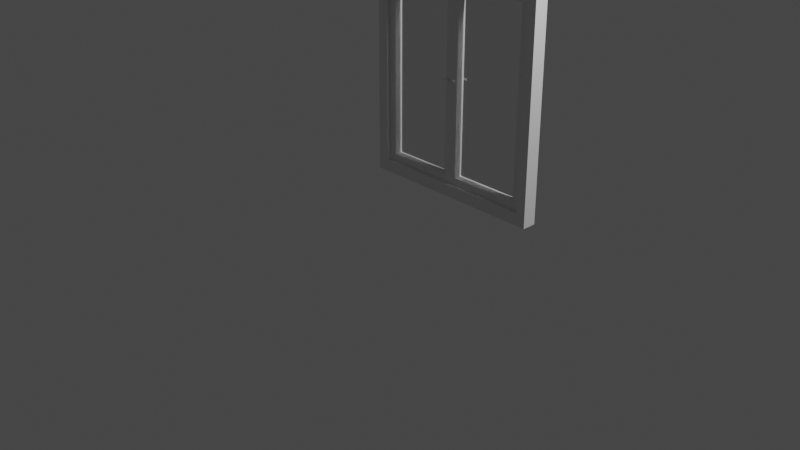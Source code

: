 # Source: Puerta_cristal_espejo.blend  (saved by Blender 2.90.8; exported with 4.5.12 LTS)
import bpy
from mathutils import Matrix  # noqa: F401  (used for matrix-valued properties, if any)

bpy.ops.wm.read_factory_settings(use_empty=True)
scene = bpy.context.scene
scene.name = 'Scene'

# ---- collections
col_collection = bpy.data.collections.new('Collection'); scene.collection.children.link(col_collection)

# ---- materials (node trees are filled in below, after node groups)
mat_material = bpy.data.materials.new('Material')
mat_material.alpha_threshold = 0.0
mat_material.use_transparent_shadow = False
mat_material.line_color = (0.0, 0.0, 0.0, 1.0)
mat_glass = bpy.data.materials.new('glass')
mat_glass.use_raytrace_refraction = True
mat_glass.use_screen_refraction = True
mat_glass.refraction_depth = 7.1
mat_glass.thickness_mode = 'SLAB'

# ---- material node trees
mat_material.use_nodes = True; mat_material.node_tree.nodes.clear()
_N = mat_material.node_tree.nodes; _L = mat_material.node_tree.links
n0 = _N.new('ShaderNodeOutputMaterial'); n0.name = 'Material Output'; n0.location = (300, 300)
n1 = _N.new('ShaderNodeBsdfPrincipled'); n1.name = 'Principled BSDF'; n1.location = (10, 300)
n1.distribution = 'GGX'
n1.subsurface_method = 'BURLEY'
n1.inputs[2].default_value = 0.4
n1.inputs[3].default_value = 1.45
n1.inputs[27].default_value = (0.0, 0.0, 0.0, 1.0)
n1.inputs[28].default_value = 1.0
_L.new(n1.outputs[0], n0.inputs[0])
n0.is_active_output = True
mat_glass.use_nodes = True; mat_glass.node_tree.nodes.clear()
_N = mat_glass.node_tree.nodes; _L = mat_glass.node_tree.links
n0 = _N.new('ShaderNodeBsdfPrincipled'); n0.name = 'Principled BSDF'; n0.location = (10, 300)
n0.distribution = 'GGX'
n0.subsurface_method = 'BURLEY'
n0.inputs[2].default_value = 0.0
n0.inputs[3].default_value = 1.45
n0.inputs[18].default_value = 1.0
n0.inputs[20].default_value = 0.07054
n0.inputs[27].default_value = (0.0, 0.0, 0.0, 1.0)
n0.inputs[28].default_value = 1.0
n1 = _N.new('ShaderNodeOutputMaterial'); n1.name = 'Material Output'; n1.location = (300, 300)
n1.target = 'CYCLES'
n2 = _N.new('ShaderNodeOutputMaterial'); n2.name = 'Material Output.001'; n2.location = (0, 0)
n2.target = 'EEVEE'
n3 = _N.new('ShaderNodeMixShader'); n3.name = 'Mix Shader'; n3.location = (0, 0)
n3.label = 'Disable Shadow'
n3.hide = True
n4 = _N.new('ShaderNodeLightPath'); n4.name = 'Light Path'; n4.location = (0, 0)
n4.hide = True
n5 = _N.new('ShaderNodeBsdfTransparent'); n5.name = 'Transparent BSDF'; n5.location = (0, 0)
n5.hide = True
_L.new(n0.outputs[0], n1.inputs[0])
_L.new(n0.outputs[0], n3.inputs[1])
_L.new(n3.outputs[0], n2.inputs[0])
_L.new(n4.outputs[1], n3.inputs[0])
_L.new(n5.outputs[0], n3.inputs[2])
n1.is_active_output = True

# ---- world
world_world = bpy.data.worlds.new('World'); scene.world = world_world
world_world.use_nodes = True; world_world.node_tree.nodes.clear()
_N = world_world.node_tree.nodes; _L = world_world.node_tree.links
n0 = _N.new('ShaderNodeOutputWorld'); n0.name = 'World Output'; n0.location = (300, 300)
n1 = _N.new('ShaderNodeBackground'); n1.name = 'Background'; n1.location = (10, 300)
n1.inputs[0].default_value = (0.05088, 0.05088, 0.05088, 1.0)
_L.new(n1.outputs[0], n0.inputs[0])
n0.is_active_output = True
world_world.color = (0.05088, 0.05088, 0.05088)
world_world.use_sun_shadow = False
world_world.sun_shadow_jitter_overblur = 0.0

# ---- cameras
cam_camera = bpy.data.cameras.new('Camera')
cam_camera.clip_end = 100.0
cam_camera.ortho_scale = 7.314

# ---- lights
light_light = bpy.data.lights.new('Light', 'POINT')
light_light.transmission_factor = 0.0
light_light.energy = 1000.0
light_light.shadow_soft_size = 0.1
light_light.shadow_maximum_resolution = 0.006
light_light.use_absolute_resolution = True

# ---- meshes
me_cube = bpy.data.meshes.new('Cube')
me_cube.from_pydata([(1.029, 0.4518, 1.09), (1.029, 0.4518, -1.215), (1.029, -0.4315, 1.09), (1.029, -0.4315, -1.215), (-0.9715, 0.4518, 1.09), (-0.9715, 0.4518, -1.215), (-0.9715, -0.4315, 1.09), (-0.9715, -0.4315, -1.215), (-0.8572, 0.4518, -1.215), (-0.8572, -0.4315, 1.09), (-0.8572, -0.4315, -1.215), (-0.8572, 0.4518, 1.09), (0.9238, -0.4315, -1.215), (0.9238, 0.4518, 1.09), (0.9238, 0.4518, -1.215), (0.9238, -0.4315, 1.09), (1.029, 0.4518, 0.9799), (-0.9715, -0.4315, 0.9799), (1.029, -0.4315, 0.9799), (-0.9715, 0.4518, 0.9799), (-0.8572, 0.4518, 0.9799), (-0.8572, -0.4315, 0.9799), (0.9238, -0.4315, 0.9799), (0.9238, 0.4518, 0.9799), (1.029, 0.4518, -1.089), (1.029, -0.4315, -1.089), (-0.9715, 0.4518, -1.089), (-0.8572, 0.4518, -1.089), (-0.8572, -0.4315, -1.089), (0.9238, -0.4315, -1.089), (0.9238, 0.4518, -1.089), (-0.9715, -0.4315, -1.089), (-0.7762, 0.4518, -1.215), (-0.7762, -0.4315, 1.09), (-0.7762, -0.4315, -1.215), (-0.7762, 0.4518, 1.09), (-0.7762, 0.4518, 0.9799), (-0.7762, -0.4315, 0.9799), (-0.7762, -0.4315, -1.089), (-0.7762, 0.4518, -1.089), (0.8378, -0.4315, -1.215), (0.8378, 0.4518, 1.09), (0.8378, 0.4518, 0.9799), (0.8378, 0.4518, -1.089), (0.8378, 0.4518, -1.215), (0.8378, -0.4315, 1.09), (0.8378, -0.4315, 0.9799), (0.8378, -0.4315, -1.089), (-0.9715, -0.4315, 0.9084), (1.029, 0.4518, 0.9084), (1.029, -0.4315, 0.9084), (-0.9715, 0.4518, 0.9084), (-0.8572, 0.4518, 0.9084), (-0.8572, -0.4315, 0.9084), (0.9238, -0.4315, 0.9084), (0.9238, 0.4518, 0.9084), (-0.7762, -0.4315, 0.9084), (-0.7762, 0.4518, 0.9084), (0.8378, -0.4315, 0.9084), (0.8378, 0.4518, 0.9084), (1.029, 0.4518, -1.012), (1.029, -0.4315, -1.012), (-0.9715, 0.4518, -1.012), (-0.8572, 0.4518, -1.012), (-0.8572, -0.4315, -1.012), (0.9238, -0.4315, -1.012), (0.9238, 0.4518, -1.012), (-0.7762, -0.4315, -1.012), (-0.7762, 0.4518, -1.012), (0.8378, -0.4315, -1.012), (0.8378, 0.4518, -1.012), (-0.9715, -0.4315, -1.012), (-0.06579, 0.4518, -1.215), (-0.06579, -0.4315, 1.09), (-0.06579, -0.4315, 0.9799), (-0.06579, -0.4315, -1.089), (-0.06579, -0.4315, -1.215), (-0.06579, 0.4518, 1.09), (-0.06579, 0.4518, 0.9799), (-0.06579, 0.4518, -1.089), (-0.06579, 0.4518, 0.9084), (-0.06579, -0.4315, 0.9084), (-0.06579, -0.4315, -1.012), (-0.06579, 0.4518, -1.012), (0.07797, -0.4315, -1.215), (0.07797, 0.4518, 1.09), (0.07797, 0.4518, 0.9799), (0.07797, 0.4518, -1.089), (0.07797, 0.4518, 0.9084), (0.07797, 0.4518, -1.012), (0.07797, 0.4518, -1.215), (0.07797, -0.4315, 1.09), (0.07797, -0.4315, 0.9799), (0.07797, -0.4315, -1.089), (0.07797, -0.4315, 0.9084), (0.07797, -0.4315, -1.012), (0.006091, 0.4518, -1.215), (0.006091, -0.4315, 1.09), (0.006091, -0.4315, 0.9799), (0.006091, -0.4315, -1.089), (0.006091, -0.4315, 0.9084), (0.006091, -0.4315, -1.012), (0.006091, -0.4315, -1.215), (0.006091, 0.4518, 1.09), (0.006091, 0.4518, 0.9799), (0.006091, 0.4518, -1.089), (0.006091, 0.4518, 0.9084), (0.006091, 0.4518, -1.012), (0.07797, 0.1267, -1.012), (0.8378, 0.1267, -1.012), (0.07797, 0.1267, 0.9084), (0.8378, 0.1267, 0.9084), (-0.06579, 0.1256, -1.012), (-0.7762, 0.1256, -1.012), (-0.06579, 0.1256, 0.9084), (-0.7762, 0.1256, 0.9084), (-0.06579, 0.4518, -0.0518), (0.07797, 0.4518, -0.0518), (0.006091, 0.4518, -0.0518), (0.06231, -0.6768, -0.01485), (0.06396, -0.3858, -0.01501), (0.06196, -0.6767, -0.01836), (0.06361, -0.3858, -0.01851), (0.06094, -0.6765, -0.02173), (0.06259, -0.3856, -0.02188), (0.05928, -0.676, -0.02484), (0.06093, -0.385, -0.02499), (0.05705, -0.6752, -0.02756), (0.0587, -0.3843, -0.02771), (0.05433, -0.6743, -0.0298), (0.05598, -0.3834, -0.02995), (0.05122, -0.6732, -0.03146), (0.05287, -0.3823, -0.03161), (0.04786, -0.672, -0.03248), (0.04951, -0.381, -0.03263), (0.04435, -0.6707, -0.03283), (0.046, -0.3798, -0.03298), (0.04085, -0.6694, -0.03248), (0.0425, -0.3784, -0.03263), (0.03748, -0.6681, -0.03146), (0.03913, -0.3772, -0.03161), (0.03438, -0.6669, -0.0298), (0.03603, -0.3759, -0.02995), (0.03166, -0.6658, -0.02756), (0.03331, -0.3749, -0.02771), (0.02943, -0.6649, -0.02484), (0.03108, -0.3739, -0.02499), (0.02777, -0.6641, -0.02173), (0.02942, -0.3732, -0.02188), (0.02675, -0.6636, -0.01836), (0.0284, -0.3727, -0.01851), (0.02641, -0.6634, -0.01485), (0.02805, -0.3725, -0.01501), (0.02675, -0.6634, -0.01135), (0.0284, -0.3725, -0.0115), (0.02777, -0.6637, -0.007977), (0.02942, -0.3727, -0.008128), (0.02943, -0.6642, -0.00487), (0.03108, -0.3733, -0.005021), (0.03167, -0.6649, -0.002147), (0.03331, -0.374, -0.002298), (0.03439, -0.6659, 8.795e-05), (0.03604, -0.3749, -6.327e-05), (0.03749, -0.667, 0.001749), (0.03914, -0.376, 0.001597), (0.04086, -0.6682, 0.002771), (0.04251, -0.3772, 0.00262), (0.04436, -0.6695, 0.003117), (0.04601, -0.3785, 0.002965), (0.04786, -0.6708, 0.002771), (0.04951, -0.3798, 0.00262), (0.05123, -0.6721, 0.001749), (0.05288, -0.3811, 0.001597), (0.05433, -0.6733, 8.789e-05), (0.05598, -0.3823, -6.327e-05), (0.05705, -0.6744, -0.002147), (0.0587, -0.3834, -0.002298), (0.05929, -0.6753, -0.00487), (0.06094, -0.3844, -0.005021), (0.06095, -0.676, -0.007977), (0.06259, -0.3851, -0.008128), (0.06197, -0.6765, -0.01135), (0.06361, -0.3856, -0.0115), (-0.02186, -0.6373, -0.01566), (-0.02052, -0.3492, -0.01646), (-0.02217, -0.6379, -0.01913), (-0.02084, -0.3498, -0.01993), (-0.02316, -0.6382, -0.02248), (-0.02183, -0.3501, -0.02327), (-0.02479, -0.6382, -0.02557), (-0.02345, -0.3501, -0.02636), (-0.02698, -0.6381, -0.02828), (-0.02565, -0.35, -0.02908), (-0.02966, -0.6377, -0.03051), (-0.02833, -0.3495, -0.03131), (-0.03272, -0.637, -0.03218), (-0.03139, -0.3489, -0.03298), (-0.03605, -0.6362, -0.03322), (-0.03472, -0.3481, -0.03401), (-0.03952, -0.6352, -0.03359), (-0.03818, -0.3471, -0.03438), (-0.04299, -0.6341, -0.03327), (-0.04166, -0.346, -0.03407), (-0.04633, -0.6329, -0.03229), (-0.045, -0.3448, -0.03308), (-0.04942, -0.6317, -0.03067), (-0.04808, -0.3436, -0.03146), (-0.05213, -0.6305, -0.02847), (-0.05079, -0.3424, -0.02927), (-0.05436, -0.6293, -0.0258), (-0.05302, -0.3412, -0.02659), (-0.05602, -0.6282, -0.02273), (-0.05469, -0.3401, -0.02353), (-0.05706, -0.6273, -0.0194), (-0.05572, -0.3392, -0.0202), (-0.05742, -0.6266, -0.01594), (-0.05609, -0.3385, -0.01673), (-0.0571, -0.626, -0.01246), (-0.05577, -0.3379, -0.01326), (-0.05611, -0.6257, -0.009117), (-0.05478, -0.3376, -0.009912), (-0.05449, -0.6257, -0.006028), (-0.05316, -0.3376, -0.006824), (-0.0523, -0.6258, -0.003316), (-0.05097, -0.3377, -0.004111), (-0.04962, -0.6263, -0.001082), (-0.04829, -0.3381, -0.001877), (-0.04656, -0.6269, 0.0005855), (-0.04522, -0.3388, -0.0002098), (-0.04323, -0.6277, 0.001624), (-0.0419, -0.3396, 0.0008284), (-0.03976, -0.6287, 0.001992), (-0.03843, -0.3406, 0.001197), (-0.03629, -0.6298, 0.001677), (-0.03496, -0.3417, 0.0008819), (-0.03295, -0.631, 0.0006905), (-0.03161, -0.3429, -0.0001047), (-0.02986, -0.6322, -0.0009297), (-0.02853, -0.3441, -0.001725), (-0.02715, -0.6334, -0.003121), (-0.02582, -0.3453, -0.003917), (-0.02492, -0.6346, -0.0058), (-0.02359, -0.3465, -0.006595), (-0.02326, -0.6357, -0.008863), (-0.02193, -0.3476, -0.009658), (-0.02222, -0.6366, -0.01219), (-0.02089, -0.3485, -0.01299), (0.04453, 0.3618, -0.02845), (0.04453, 0.6528, -0.02775), (0.04804, 0.3618, -0.0281), (0.04804, 0.6528, -0.02741), (0.05141, 0.3616, -0.02708), (0.05141, 0.6526, -0.02638), (0.05451, 0.3614, -0.02542), (0.05451, 0.6524, -0.02472), (0.05723, 0.361, -0.02319), (0.05723, 0.652, -0.02249), (0.05947, 0.3606, -0.02047), (0.05947, 0.6516, -0.01977), (0.06113, 0.3601, -0.01736), (0.06113, 0.6511, -0.01667), (0.06215, 0.3596, -0.01399), (0.06215, 0.6506, -0.0133), (0.06249, 0.359, -0.01049), (0.06249, 0.65, -0.009794), (0.06215, 0.3585, -0.006988), (0.06215, 0.6495, -0.00629), (0.06113, 0.3579, -0.003619), (0.06113, 0.6489, -0.002922), (0.05947, 0.3574, -0.0005146), (0.05947, 0.6485, 0.0001829), (0.05723, 0.357, 0.002207), (0.05723, 0.648, 0.002904), (0.05451, 0.3567, 0.00444), (0.05451, 0.6477, 0.005137), (0.05141, 0.3564, 0.006099), (0.05141, 0.6474, 0.006797), (0.04804, 0.3562, 0.007121), (0.04804, 0.6473, 0.007818), (0.04453, 0.3562, 0.007466), (0.04453, 0.6472, 0.008163), (0.04103, 0.3562, 0.007121), (0.04103, 0.6473, 0.007818), (0.03766, 0.3564, 0.006099), (0.03766, 0.6474, 0.006797), (0.03456, 0.3567, 0.00444), (0.03456, 0.6477, 0.005137), (0.03183, 0.357, 0.002207), (0.03183, 0.648, 0.002904), (0.0296, 0.3574, -0.0005146), (0.0296, 0.6485, 0.0001829), (0.02794, 0.3579, -0.003619), (0.02794, 0.6489, -0.002922), (0.02692, 0.3585, -0.006988), (0.02692, 0.6495, -0.00629), (0.02657, 0.359, -0.01049), (0.02657, 0.65, -0.009794), (0.02692, 0.3596, -0.01399), (0.02692, 0.6506, -0.0133), (0.02794, 0.3601, -0.01736), (0.02794, 0.6511, -0.01667), (0.0296, 0.3606, -0.02047), (0.0296, 0.6516, -0.01977), (0.03183, 0.361, -0.02319), (0.03183, 0.652, -0.02249), (0.03456, 0.3614, -0.02542), (0.03456, 0.6524, -0.02472), (0.03766, 0.3616, -0.02708), (0.03766, 0.6526, -0.02638), (0.04103, 0.3618, -0.0281), (0.04103, 0.6528, -0.02741), (-0.03126, 0.6557, 0.0111), (-0.03126, 0.3223, 0.009999), (-0.02724, 0.6558, 0.0107), (-0.02724, 0.3224, 0.009604), (-0.02338, 0.656, 0.00953), (-0.02338, 0.3226, 0.008433), (-0.01982, 0.6564, 0.007629), (-0.01982, 0.323, 0.006532), (-0.0167, 0.657, 0.00507), (-0.0167, 0.3236, 0.003973), (-0.01415, 0.6577, 0.001953), (-0.01415, 0.3243, 0.0008559), (-0.01224, 0.6584, -0.001604), (-0.01224, 0.325, -0.002701), (-0.01107, 0.6593, -0.005464), (-0.01107, 0.3259, -0.00656), (-0.01068, 0.6601, -0.009477), (-0.01068, 0.3267, -0.01057), (-0.01107, 0.661, -0.01349), (-0.01107, 0.3276, -0.01459), (-0.01224, 0.6618, -0.01735), (-0.01224, 0.3284, -0.01845), (-0.01415, 0.6626, -0.02091), (-0.01415, 0.3292, -0.022), (-0.0167, 0.6633, -0.02402), (-0.0167, 0.3299, -0.02512), (-0.01982, 0.6638, -0.02658), (-0.01982, 0.3304, -0.02768), (-0.02338, 0.6642, -0.02848), (-0.02338, 0.3308, -0.02958), (-0.02724, 0.6645, -0.02965), (-0.02724, 0.3311, -0.03075), (-0.03126, 0.6646, -0.03005), (-0.03126, 0.3312, -0.03115), (-0.03527, 0.6645, -0.02965), (-0.03527, 0.3311, -0.03075), (-0.03913, 0.6642, -0.02848), (-0.03913, 0.3308, -0.02958), (-0.04269, 0.6638, -0.02658), (-0.04269, 0.3304, -0.02768), (-0.04581, 0.6633, -0.02402), (-0.04581, 0.3299, -0.02512), (-0.04837, 0.6626, -0.02091), (-0.04837, 0.3292, -0.022), (-0.05027, 0.6618, -0.01735), (-0.05027, 0.3284, -0.01845), (-0.05144, 0.661, -0.01349), (-0.05144, 0.3276, -0.01459), (-0.05184, 0.6601, -0.009477), (-0.05184, 0.3267, -0.01057), (-0.05144, 0.6593, -0.005464), (-0.05144, 0.3259, -0.00656), (-0.05027, 0.6584, -0.001604), (-0.05027, 0.325, -0.002701), (-0.04837, 0.6577, 0.001953), (-0.04837, 0.3243, 0.0008559), (-0.04581, 0.657, 0.00507), (-0.04581, 0.3236, 0.003973), (-0.04269, 0.6564, 0.007629), (-0.04269, 0.323, 0.006532), (-0.03913, 0.656, 0.00953), (-0.03913, 0.3226, 0.008433), (-0.03527, 0.6558, 0.0107), (-0.03527, 0.3224, 0.009604), (0.1122, -0.6721, -0.003239), (0.1122, -0.6721, -0.01974), (0.1122, -0.7029, -0.003239), (0.1122, -0.7029, -0.01974), (0.0286, -0.6721, -0.003239), (0.0286, -0.6721, -0.01974), (0.0286, -0.7029, -0.003239), (0.0286, -0.7029, -0.01974), (-0.0235, -0.6634, -0.007867), (-0.0235, -0.6634, -0.02369), (-0.0235, -0.6289, -0.007867), (-0.0235, -0.6289, -0.02369), (-0.1037, -0.6634, -0.007867), (-0.1037, -0.6634, -0.02369), (-0.1037, -0.6289, -0.007867), (-0.1037, -0.6289, -0.02369), (-0.09228, 0.6689, -0.01835), (-0.09228, 0.6689, 0.00109), (-0.09228, 0.708, -0.01835), (-0.09228, 0.708, 0.00109), (-0.01568, 0.6689, -0.01835), (-0.01568, 0.6689, 0.00109), (-0.01568, 0.708, -0.01835), (-0.01568, 0.708, 0.00109), (0.03028, 0.6578, 0.0009395), (0.03028, 0.6578, -0.01784), (0.03028, 0.6931, 0.0009395), (0.03028, 0.6931, -0.01784), (0.1045, 0.6578, 0.0009395), (0.1045, 0.6578, -0.01784), (0.1045, 0.6931, 0.0009395), (0.1045, 0.6931, -0.01784), (-0.9715, -0.7712, 0.9799), (-0.9715, -0.7712, 1.09), (1.029, -0.7712, -1.089), (1.029, -0.7712, -1.215), (-0.8572, -0.7712, 1.09), (0.9238, -0.7712, -1.215), (-0.7762, -0.7712, 1.09), (-0.9715, -0.7712, -1.215), (-0.8572, -0.7712, -1.215), (-0.8572, -0.7712, -1.089), (0.8378, -0.7712, -1.215), (1.029, -0.7712, 1.09), (0.9238, -0.7712, 1.09), (0.9238, -0.7712, -1.089), (-0.9715, -0.7712, 0.9084), (1.029, -0.7712, 0.9799), (-0.8572, -0.7712, 0.9799), (0.9238, -0.7712, 0.9799), (-0.7762, -0.7712, 0.9799), (1.029, -0.7712, -1.012), (-0.8572, -0.7712, -1.012), (0.9238, -0.7712, -1.012), (-0.9715, -0.7712, -1.089), (-0.7762, -0.7712, -1.089), (-0.06579, -0.7712, 1.09), (-0.7762, -0.7712, -1.215), (-0.06579, -0.7712, 0.9799), (-0.06579, -0.7712, -1.089), (0.07797, -0.7712, -1.215), (0.8378, -0.7712, 1.09), (0.8378, -0.7712, 0.9799), (0.8378, -0.7712, -1.089), (-0.9715, -0.7712, -1.012), (1.029, -0.7712, 0.9084), (-0.8572, -0.7712, 0.9084), (0.9238, -0.7712, 0.9084), (0.006091, -0.7712, 1.09), (0.006091, -0.7712, 0.9799), (0.006091, -0.7712, -1.089), (-0.06579, -0.7712, -1.215), (0.006091, -0.7712, -1.215), (0.07797, -0.7712, 1.09), (0.07797, -0.7712, 0.9799), (0.07797, -0.7712, -1.089)], [], [(11, 4, 6, 9), (33, 9, 411, 413), (17, 6, 4, 19), (14, 1, 3, 12), (16, 0, 2, 18), (23, 13, 0, 16), (19, 4, 11, 20), (5, 8, 10, 7), (64, 53, 441, 427), (35, 11, 9, 33), (0, 13, 15, 2), (75, 38, 430, 434), (42, 41, 13, 23), (44, 14, 12, 40), (59, 42, 23, 55), (47, 93, 450, 438), (56, 37, 21, 53), (51, 19, 20, 52), (55, 23, 16, 49), (49, 16, 18, 50), (48, 17, 19, 51), (48, 71, 439, 421), (37, 74, 433, 425), (7, 31, 26, 5), (1, 24, 25, 3), (14, 30, 24, 1), (5, 26, 27, 8), (21, 37, 425, 423), (92, 46, 437, 449), (44, 43, 30, 14), (8, 27, 39, 32), (31, 7, 414, 429), (81, 74, 37, 56), (52, 20, 36, 57), (8, 32, 34, 10), (20, 11, 35, 36), (77, 35, 33, 73), (45, 91, 448, 436), (34, 76, 446, 432), (13, 41, 45, 15), (54, 22, 46, 58), (61, 50, 440, 426), (90, 87, 43, 44), (88, 86, 42, 59), (90, 44, 40, 84), (86, 85, 41, 42), (112, 83, 68, 113), (65, 54, 58, 69), (63, 52, 57, 68), (108, 89, 117, 88, 110), (2, 15, 419, 418), (71, 48, 51, 62), (60, 49, 50, 61), (66, 55, 49, 60), (62, 51, 52, 63), (67, 56, 53, 64), (84, 40, 417, 435), (70, 59, 55, 66), (43, 70, 66, 30), (99, 75, 434, 445), (38, 67, 64, 28), (26, 62, 63, 27), (30, 66, 60, 24), (24, 60, 61, 25), (31, 71, 62, 26), (65, 29, 420, 428), (75, 82, 67, 38), (27, 63, 68, 39), (29, 65, 69, 47), (87, 89, 70, 43), (39, 68, 83, 79), (99, 101, 82, 75), (101, 100, 81, 82), (108, 95, 69, 109), (36, 35, 77, 78), (32, 72, 76, 34), (57, 36, 78, 80), (32, 39, 79, 72), (10, 34, 432, 415), (103, 77, 73, 97), (100, 98, 74, 81), (12, 3, 410, 412), (74, 98, 444, 433), (58, 46, 92, 94), (41, 85, 91, 45), (28, 64, 427, 416), (112, 114, 80, 116, 83), (47, 69, 95, 93), (105, 107, 89, 87), (118, 106, 88, 117), (104, 103, 85, 86), (96, 90, 84, 102), (106, 104, 86, 88), (96, 105, 87, 90), (72, 79, 105, 96), (80, 78, 104, 106), (72, 96, 102, 76), (78, 77, 103, 104), (116, 80, 106, 118), (79, 83, 107, 105), (73, 33, 413, 431), (94, 92, 98, 100), (85, 103, 97, 91), (97, 73, 431, 443), (95, 94, 100, 101), (93, 95, 101, 99), (109, 111, 59, 70), (33, 35, 36, 57, 68, 113, 67, 56, 37), (86, 104, 106, 88, 59, 42), (110, 88, 59, 111), (114, 115, 57, 80), (94, 110, 111, 58), (69, 58, 111, 109), (89, 108, 109, 70), (95, 108, 110, 94), (111, 110, 108, 109), (81, 56, 115, 114), (82, 81, 114, 112), (82, 112, 113, 67), (115, 113, 112, 114), (83, 116, 118, 107), (107, 118, 117, 89), (119, 120, 122, 121), (121, 122, 124, 123), (123, 124, 126, 125), (125, 126, 128, 127), (127, 128, 130, 129), (129, 130, 132, 131), (131, 132, 134, 133), (133, 134, 136, 135), (135, 136, 138, 137), (137, 138, 140, 139), (139, 140, 142, 141), (141, 142, 144, 143), (143, 144, 146, 145), (145, 146, 148, 147), (147, 148, 150, 149), (149, 150, 152, 151), (151, 152, 154, 153), (153, 154, 156, 155), (155, 156, 158, 157), (157, 158, 160, 159), (159, 160, 162, 161), (161, 162, 164, 163), (163, 164, 166, 165), (165, 166, 168, 167), (167, 168, 170, 169), (169, 170, 172, 171), (171, 172, 174, 173), (173, 174, 176, 175), (175, 176, 178, 177), (177, 178, 180, 179), (122, 120, 182, 180, 178, 176, 174, 172, 170, 168, 166, 164, 162, 160, 158, 156, 154, 152, 150, 148, 146, 144, 142, 140, 138, 136, 134, 132, 130, 128, 126, 124), (179, 180, 182, 181), (181, 182, 120, 119), (119, 121, 123, 125, 127, 129, 131, 133, 135, 137, 139, 141, 143, 145, 147, 149, 151, 153, 155, 157, 159, 161, 163, 165, 167, 169, 171, 173, 175, 177, 179, 181), (183, 184, 186, 185), (185, 186, 188, 187), (187, 188, 190, 189), (189, 190, 192, 191), (191, 192, 194, 193), (193, 194, 196, 195), (195, 196, 198, 197), (197, 198, 200, 199), (199, 200, 202, 201), (201, 202, 204, 203), (203, 204, 206, 205), (205, 206, 208, 207), (207, 208, 210, 209), (209, 210, 212, 211), (211, 212, 214, 213), (213, 214, 216, 215), (215, 216, 218, 217), (217, 218, 220, 219), (219, 220, 222, 221), (221, 222, 224, 223), (223, 224, 226, 225), (225, 226, 228, 227), (227, 228, 230, 229), (229, 230, 232, 231), (231, 232, 234, 233), (233, 234, 236, 235), (235, 236, 238, 237), (237, 238, 240, 239), (239, 240, 242, 241), (241, 242, 244, 243), (186, 184, 246, 244, 242, 240, 238, 236, 234, 232, 230, 228, 226, 224, 222, 220, 218, 216, 214, 212, 210, 208, 206, 204, 202, 200, 198, 196, 194, 192, 190, 188), (243, 244, 246, 245), (245, 246, 184, 183), (183, 185, 187, 189, 191, 193, 195, 197, 199, 201, 203, 205, 207, 209, 211, 213, 215, 217, 219, 221, 223, 225, 227, 229, 231, 233, 235, 237, 239, 241, 243, 245), (247, 248, 250, 249), (249, 250, 252, 251), (251, 252, 254, 253), (253, 254, 256, 255), (255, 256, 258, 257), (257, 258, 260, 259), (259, 260, 262, 261), (261, 262, 264, 263), (263, 264, 266, 265), (265, 266, 268, 267), (267, 268, 270, 269), (269, 270, 272, 271), (271, 272, 274, 273), (273, 274, 276, 275), (275, 276, 278, 277), (277, 278, 280, 279), (279, 280, 282, 281), (281, 282, 284, 283), (283, 284, 286, 285), (285, 286, 288, 287), (287, 288, 290, 289), (289, 290, 292, 291), (291, 292, 294, 293), (293, 294, 296, 295), (295, 296, 298, 297), (297, 298, 300, 299), (299, 300, 302, 301), (301, 302, 304, 303), (303, 304, 306, 305), (305, 306, 308, 307), (250, 248, 310, 308, 306, 304, 302, 300, 298, 296, 294, 292, 290, 288, 286, 284, 282, 280, 278, 276, 274, 272, 270, 268, 266, 264, 262, 260, 258, 256, 254, 252), (307, 308, 310, 309), (309, 310, 248, 247), (247, 249, 251, 253, 255, 257, 259, 261, 263, 265, 267, 269, 271, 273, 275, 277, 279, 281, 283, 285, 287, 289, 291, 293, 295, 297, 299, 301, 303, 305, 307, 309), (311, 312, 314, 313), (313, 314, 316, 315), (315, 316, 318, 317), (317, 318, 320, 319), (319, 320, 322, 321), (321, 322, 324, 323), (323, 324, 326, 325), (325, 326, 328, 327), (327, 328, 330, 329), (329, 330, 332, 331), (331, 332, 334, 333), (333, 334, 336, 335), (335, 336, 338, 337), (337, 338, 340, 339), (339, 340, 342, 341), (341, 342, 344, 343), (343, 344, 346, 345), (345, 346, 348, 347), (347, 348, 350, 349), (349, 350, 352, 351), (351, 352, 354, 353), (353, 354, 356, 355), (355, 356, 358, 357), (357, 358, 360, 359), (359, 360, 362, 361), (361, 362, 364, 363), (363, 364, 366, 365), (365, 366, 368, 367), (367, 368, 370, 369), (369, 370, 372, 371), (314, 312, 374, 372, 370, 368, 366, 364, 362, 360, 358, 356, 354, 352, 350, 348, 346, 344, 342, 340, 338, 336, 334, 332, 330, 328, 326, 324, 322, 320, 318, 316), (371, 372, 374, 373), (373, 374, 312, 311), (311, 313, 315, 317, 319, 321, 323, 325, 327, 329, 331, 333, 335, 337, 339, 341, 343, 345, 347, 349, 351, 353, 355, 357, 359, 361, 363, 365, 367, 369, 371, 373), (375, 376, 378, 377), (377, 378, 382, 381), (381, 382, 380, 379), (379, 380, 376, 375), (377, 381, 379, 375), (382, 378, 376, 380), (383, 387, 389, 385), (388, 384, 386, 390), (386, 385, 389, 390), (384, 383, 385, 386), (388, 387, 383, 384), (390, 389, 387, 388), (391, 392, 394, 393), (393, 394, 398, 397), (397, 398, 396, 395), (395, 396, 392, 391), (393, 397, 395, 391), (398, 394, 392, 396), (399, 400, 402, 401), (401, 402, 406, 405), (405, 406, 404, 403), (403, 404, 400, 399), (401, 405, 403, 399), (406, 402, 400, 404), (423, 411, 408, 407), (425, 413, 411, 423), (422, 418, 419, 424), (440, 422, 424, 442), (441, 423, 407, 421), (415, 416, 429, 414), (432, 430, 416, 415), (410, 409, 420, 412), (446, 434, 430, 432), (433, 431, 413, 425), (424, 419, 436, 437), (412, 420, 438, 417), (427, 441, 421, 439), (426, 440, 442, 428), (409, 426, 428, 420), (416, 427, 439, 429), (444, 443, 431, 433), (447, 445, 434, 446), (417, 438, 450, 435), (437, 436, 448, 449), (435, 450, 445, 447), (449, 448, 443, 444), (50, 18, 422, 440), (54, 65, 428, 442), (15, 45, 436, 419), (7, 10, 415, 414), (91, 97, 443, 448), (46, 22, 424, 437), (17, 48, 421, 407), (98, 92, 449, 444), (29, 47, 438, 420), (6, 17, 407, 408), (102, 84, 435, 447), (53, 21, 423, 441), (18, 2, 418, 422), (93, 99, 445, 450), (38, 28, 416, 430), (3, 25, 409, 410), (22, 54, 442, 424), (25, 61, 426, 409), (9, 6, 408, 411), (76, 102, 447, 446), (71, 31, 429, 439), (40, 12, 412, 417)])
me_cube.polygons.foreach_set('material_index', [0, 0, 0, 0, 0, 0, 0, 0, 0, 0, 0, 0, 0, 0, 0, 0, 0, 0, 0, 0, 0, 0, 0, 0, 0, 0, 0, 0, 0, 0, 0, 0, 0, 0, 0, 0, 0, 0, 0, 0, 0, 0, 0, 0, 0, 0, 0, 0, 0, 0, 0, 0, 0, 0, 0, 0, 0, 0, 0, 0, 0, 0, 0, 0, 0, 0, 0, 0, 0, 0, 0, 0, 0, 0, 0, 0, 0, 0, 0, 0, 0, 0, 0, 0, 0, 0, 0, 0, 0, 0, 0, 0, 0, 0, 0, 0, 0, 0, 0, 0, 0, 0, 0, 0, 0, 0, 0, 0, 0, 0, 0, 0, 0, 0, 0, 1, 0, 0, 0, 1, 0, 0, 0, 0, 0, 0, 0, 0, 0, 0, 0, 0, 0, 0, 0, 0, 0, 0, 0, 0, 0, 0, 0, 0, 0, 0, 0, 0, 0, 0, 0, 0, 0, 0, 0, 0, 0, 0, 0, 0, 0, 0, 0, 0, 0, 0, 0, 0, 0, 0, 0, 0, 0, 0, 0, 0, 0, 0, 0, 0, 0, 0, 0, 0, 0, 0, 0, 0, 0, 0, 0, 0, 0, 0, 0, 0, 0, 0, 0, 0, 0, 0, 0, 0, 0, 0, 0, 0, 0, 0, 0, 0, 0, 0, 0, 0, 0, 0, 0, 0, 0, 0, 0, 0, 0, 0, 0, 0, 0, 0, 0, 0, 0, 0, 0, 0, 0, 0, 0, 0, 0, 0, 0, 0, 0, 0, 0, 0, 0, 0, 0, 0, 0, 0, 0, 0, 0, 0, 0, 0, 0, 0, 0, 0, 0, 0, 0, 0, 0, 0, 0, 0, 0, 0, 0, 0, 0, 0, 0, 0, 0, 0, 0, 0, 0, 0, 0, 0, 0, 0, 0, 0, 0, 0, 0, 0, 0, 0, 0, 0, 0, 0, 0, 0, 0, 0, 0, 0, 0, 0, 0, 0, 0, 0, 0, 0, 0, 0, 0, 0, 0, 0, 0, 0, 0, 0])
_uv = me_cube.uv_layers.new(name='UVMap')
_uv.uv.foreach_set('vector', [0.8607, 0.5, 0.875, 0.5, 0.875, 0.75, 0.8607, 0.75, 0.8506, 0.75, 0.8607, 0.75, 0.8607, 0.75, 0.8506, 0.75, 0.6131, 0.0, 0.625, 0.0, 0.625, 0.25, 0.6131, 0.25, 0.3619, 0.5, 0.375, 0.5, 0.375, 0.75, 0.3619, 0.75, 0.6131, 0.5, 0.625, 0.5, 0.625, 0.75, 0.6131, 0.75, 0.6131, 0.4869, 0.625, 0.4869, 0.625, 0.5, 0.6131, 0.5, 0.6131, 0.25, 0.625, 0.25, 0.625, 0.2643, 0.6131, 0.2643, 0.125, 0.5, 0.1393, 0.5, 0.1393, 0.75, 0.125, 0.75, 0.397, 0.9857, 0.6053, 0.9857, 0.6053, 0.9857, 0.397, 0.9857, 0.8506, 0.5, 0.8607, 0.5, 0.8607, 0.75, 0.8506, 0.75, 0.625, 0.5, 0.6381, 0.5, 0.6381, 0.75, 0.625, 0.75, 0.3887, 0.8868, 0.3887, 0.9756, 0.3887, 0.9756, 0.3887, 0.8868, 0.6131, 0.4762, 0.625, 0.4762, 0.625, 0.4869, 0.6131, 0.4869, 0.3512, 0.5, 0.3619, 0.5, 0.3619, 0.75, 0.3512, 0.75, 0.6053, 0.4762, 0.6131, 0.4762, 0.6131, 0.4869, 0.6053, 0.4869, 0.3887, 0.7738, 0.3887, 0.8688, 0.3887, 0.8688, 0.3887, 0.7738, 0.6053, 0.9756, 0.6131, 0.9756, 0.6131, 0.9857, 0.6053, 0.9857, 0.6053, 0.25, 0.6131, 0.25, 0.6131, 0.2643, 0.6053, 0.2643, 0.6053, 0.4869, 0.6131, 0.4869, 0.6131, 0.5, 0.6053, 0.5, 0.6053, 0.5, 0.6131, 0.5, 0.6131, 0.75, 0.6053, 0.75, 0.6053, 0.0, 0.6131, 0.0, 0.6131, 0.25, 0.6053, 0.25, 0.6053, 0.0, 0.397, 0.0, 0.397, 0.0, 0.6053, 0.0, 0.6131, 0.9756, 0.6131, 0.8868, 0.6131, 0.8868, 0.6131, 0.9756, 0.375, 0.0, 0.3887, 0.0, 0.3887, 0.25, 0.375, 0.25, 0.375, 0.5, 0.3887, 0.5, 0.3887, 0.75, 0.375, 0.75, 0.375, 0.4869, 0.3887, 0.4869, 0.3887, 0.5, 0.375, 0.5, 0.375, 0.25, 0.3887, 0.25, 0.3887, 0.2643, 0.375, 0.2643, 0.6131, 0.9857, 0.6131, 0.9756, 0.6131, 0.9756, 0.6131, 0.9857, 0.6131, 0.8688, 0.6131, 0.7738, 0.6131, 0.7738, 0.6131, 0.8688, 0.375, 0.4762, 0.3887, 0.4762, 0.3887, 0.4869, 0.375, 0.4869, 0.375, 0.2643, 0.3887, 0.2643, 0.3887, 0.2744, 0.375, 0.2744, 0.3887, 0.0, 0.375, 0.0, 0.375, 0.0, 0.3887, 0.0, 0.6053, 0.8868, 0.6131, 0.8868, 0.6131, 0.9756, 0.6053, 0.9756, 0.6053, 0.2643, 0.6131, 0.2643, 0.6131, 0.2744, 0.6053, 0.2744, 0.1393, 0.5, 0.1494, 0.5, 0.1494, 0.75, 0.1393, 0.75, 0.6131, 0.2643, 0.625, 0.2643, 0.625, 0.2744, 0.6131, 0.2744, 0.7618, 0.5, 0.8506, 0.5, 0.8506, 0.75, 0.7618, 0.75, 0.6488, 0.75, 0.7438, 0.75, 0.7438, 0.75, 0.6488, 0.75, 0.1494, 0.75, 0.2382, 0.75, 0.2382, 0.75, 0.1494, 0.75, 0.6381, 0.5, 0.6488, 0.5, 0.6488, 0.75, 0.6381, 0.75, 0.6053, 0.7631, 0.6131, 0.7631, 0.6131, 0.7738, 0.6053, 0.7738, 0.397, 0.75, 0.6053, 0.75, 0.6053, 0.75, 0.397, 0.75, 0.375, 0.3812, 0.3887, 0.3812, 0.3887, 0.4762, 0.375, 0.4762, 0.6053, 0.3812, 0.6131, 0.3812, 0.6131, 0.4762, 0.6053, 0.4762, 0.2562, 0.5, 0.3512, 0.5, 0.3512, 0.75, 0.2562, 0.75, 0.6131, 0.3812, 0.625, 0.3812, 0.625, 0.4762, 0.6131, 0.4762, 0.397, 0.5565, 0.397, 0.3632, 0.397, 0.2744, 0.397, 0.5333, 0.397, 0.7631, 0.6053, 0.7631, 0.6053, 0.7738, 0.397, 0.7738, 0.397, 0.2643, 0.6053, 0.2643, 0.6053, 0.2744, 0.397, 0.2744, 0.397, 0.5606, 0.397, 0.3812, 0.5012, 0.3812, 0.6053, 0.3812, 0.6053, 0.5606, 0.625, 0.75, 0.6381, 0.75, 0.6381, 0.75, 0.625, 0.75, 0.397, 0.0, 0.6053, 0.0, 0.6053, 0.25, 0.397, 0.25, 0.397, 0.5, 0.6053, 0.5, 0.6053, 0.75, 0.397, 0.75, 0.397, 0.4869, 0.6053, 0.4869, 0.6053, 0.5, 0.397, 0.5, 0.397, 0.25, 0.6053, 0.25, 0.6053, 0.2643, 0.397, 0.2643, 0.397, 0.9756, 0.6053, 0.9756, 0.6053, 0.9857, 0.397, 0.9857, 0.2562, 0.75, 0.3512, 0.75, 0.3512, 0.75, 0.2562, 0.75, 0.397, 0.4762, 0.6053, 0.4762, 0.6053, 0.4869, 0.397, 0.4869, 0.3887, 0.4762, 0.397, 0.4762, 0.397, 0.4869, 0.3887, 0.4869, 0.3887, 0.8778, 0.3887, 0.8868, 0.3887, 0.8868, 0.3887, 0.8778, 0.3887, 0.9756, 0.397, 0.9756, 0.397, 0.9857, 0.3887, 0.9857, 0.3887, 0.25, 0.397, 0.25, 0.397, 0.2643, 0.3887, 0.2643, 0.3887, 0.4869, 0.397, 0.4869, 0.397, 0.5, 0.3887, 0.5, 0.3887, 0.5, 0.397, 0.5, 0.397, 0.75, 0.3887, 0.75, 0.3887, 0.0, 0.397, 0.0, 0.397, 0.25, 0.3887, 0.25, 0.397, 0.7631, 0.3887, 0.7631, 0.3887, 0.7631, 0.397, 0.7631, 0.3887, 0.8868, 0.397, 0.8868, 0.397, 0.9756, 0.3887, 0.9756, 0.3887, 0.2643, 0.397, 0.2643, 0.397, 0.2744, 0.3887, 0.2744, 0.3887, 0.7631, 0.397, 0.7631, 0.397, 0.7738, 0.3887, 0.7738, 0.3887, 0.3812, 0.397, 0.3812, 0.397, 0.4762, 0.3887, 0.4762, 0.3887, 0.2744, 0.397, 0.2744, 0.397, 0.3632, 0.3887, 0.3632, 0.3887, 0.8778, 0.397, 0.8778, 0.397, 0.8868, 0.3887, 0.8868, 0.397, 0.8778, 0.6053, 0.8778, 0.6053, 0.8868, 0.397, 0.8868, 0.397, 0.5606, 0.397, 0.8688, 0.397, 0.7738, 0.397, 0.5857, 0.6131, 0.2744, 0.625, 0.2744, 0.625, 0.3632, 0.6131, 0.3632, 0.1494, 0.5, 0.2382, 0.5, 0.2382, 0.75, 0.1494, 0.75, 0.6053, 0.2744, 0.6131, 0.2744, 0.6131, 0.3632, 0.6053, 0.3632, 0.375, 0.2744, 0.3887, 0.2744, 0.3887, 0.3632, 0.375, 0.3632, 0.1393, 0.75, 0.1494, 0.75, 0.1494, 0.75, 0.1393, 0.75, 0.7528, 0.5, 0.7618, 0.5, 0.7618, 0.75, 0.7528, 0.75, 0.6053, 0.8778, 0.6131, 0.8778, 0.6131, 0.8868, 0.6053, 0.8868, 0.3619, 0.75, 0.375, 0.75, 0.375, 0.75, 0.3619, 0.75, 0.6131, 0.8868, 0.6131, 0.8778, 0.6131, 0.8778, 0.6131, 0.8868, 0.6053, 0.7738, 0.6131, 0.7738, 0.6131, 0.8688, 0.6053, 0.8688, 0.6488, 0.5, 0.7438, 0.5, 0.7438, 0.75, 0.6488, 0.75, 0.3887, 0.9857, 0.397, 0.9857, 0.397, 0.9857, 0.3887, 0.9857, 0.397, 0.5565, 0.6053, 0.5565, 0.6053, 0.3632, 0.5012, 0.3632, 0.397, 0.3632, 0.3887, 0.7738, 0.397, 0.7738, 0.397, 0.8688, 0.3887, 0.8688, 0.3887, 0.3722, 0.397, 0.3722, 0.397, 0.3812, 0.3887, 0.3812, 0.5012, 0.3722, 0.6053, 0.3722, 0.6053, 0.3812, 0.5012, 0.3812, 0.6131, 0.3722, 0.625, 0.3722, 0.625, 0.3812, 0.6131, 0.3812, 0.2472, 0.5, 0.2562, 0.5, 0.2562, 0.75, 0.2472, 0.75, 0.6053, 0.3722, 0.6131, 0.3722, 0.6131, 0.3812, 0.6053, 0.3812, 0.375, 0.3722, 0.3887, 0.3722, 0.3887, 0.3812, 0.375, 0.3812, 0.375, 0.3632, 0.3887, 0.3632, 0.3887, 0.3722, 0.375, 0.3722, 0.6053, 0.3632, 0.6131, 0.3632, 0.6131, 0.3722, 0.6053, 0.3722, 0.2382, 0.5, 0.2472, 0.5, 0.2472, 0.75, 0.2382, 0.75, 0.6131, 0.3632, 0.625, 0.3632, 0.625, 0.3722, 0.6131, 0.3722, 0.5012, 0.3632, 0.6053, 0.3632, 0.6053, 0.3722, 0.5012, 0.3722, 0.3887, 0.3632, 0.397, 0.3632, 0.397, 0.3722, 0.3887, 0.3722, 0.7618, 0.75, 0.8506, 0.75, 0.8506, 0.75, 0.7618, 0.75, 0.6053, 0.8688, 0.6131, 0.8688, 0.6131, 0.8778, 0.6053, 0.8778, 0.7438, 0.5, 0.7528, 0.5, 0.7528, 0.75, 0.7438, 0.75, 0.7528, 0.75, 0.7618, 0.75, 0.7618, 0.75, 0.7528, 0.75, 0.397, 0.8688, 0.6053, 0.8688, 0.6053, 0.8778, 0.397, 0.8778, 0.3887, 0.8688, 0.397, 0.8688, 0.397, 0.8778, 0.3887, 0.8778, 0.397, 0.5857, 0.6053, 0.5857, 0.6053, 0.4762, 0.397, 0.4762, 0.0, 0.0, 0.0, 0.0, 0.0, 0.0, 0.0, 0.0, 0.0, 0.0, 0.0, 0.0, 0.0, 0.0, 0.0, 0.0, 0.0, 0.0, 0.0, 0.0, 0.0, 0.0, 0.0, 0.0, 0.0, 0.0, 0.0, 0.0, 0.0, 0.0, 0.0, 0.0, 0.0, 0.0, 0.0, 0.0, 0.0, 0.0, 0.6053, 0.5565, 0.6053, 0.5333, 0.6053, 0.2744, 0.6053, 0.3632, 0.0, 0.0, 0.0, 0.0, 0.0, 0.0, 0.0, 0.0, 0.397, 0.7738, 0.6053, 0.7738, 0.6053, 0.5857, 0.397, 0.5857, 0.397, 0.3812, 0.397, 0.5606, 0.397, 0.5857, 0.397, 0.4762, 0.397, 0.8688, 0.397, 0.5606, 0.6053, 0.5606, 0.6053, 0.8688, 0.0, 0.0, 0.0, 0.0, 0.0, 0.0, 0.0, 0.0, 0.6053, 0.8868, 0.6053, 0.9756, 0.6053, 0.5333, 0.6053, 0.5565, 0.397, 0.8868, 0.6053, 0.8868, 0.6053, 0.5565, 0.397, 0.5565, 0.397, 0.8868, 0.397, 0.5565, 0.397, 0.5333, 0.397, 0.9756, 0.0, 0.0, 0.0, 0.0, 0.0, 0.0, 0.0, 0.0, 0.397, 0.3632, 0.5012, 0.3632, 0.5012, 0.3722, 0.397, 0.3722, 0.397, 0.3722, 0.5012, 0.3722, 0.5012, 0.3812, 0.397, 0.3812, 1.0, 0.5, 1.0, 1.0, 0.9688, 1.0, 0.9688, 0.5, 0.9688, 0.5, 0.9688, 1.0, 0.9375, 1.0, 0.9375, 0.5, 0.9375, 0.5, 0.9375, 1.0, 0.9062, 1.0, 0.9062, 0.5, 0.9062, 0.5, 0.9062, 1.0, 0.875, 1.0, 0.875, 0.5, 0.875, 0.5, 0.875, 1.0, 0.8438, 1.0, 0.8438, 0.5, 0.8438, 0.5, 0.8438, 1.0, 0.8125, 1.0, 0.8125, 0.5, 0.8125, 0.5, 0.8125, 1.0, 0.7812, 1.0, 0.7812, 0.5, 0.7812, 0.5, 0.7812, 1.0, 0.75, 1.0, 0.75, 0.5, 0.75, 0.5, 0.75, 1.0, 0.7188, 1.0, 0.7188, 0.5, 0.7188, 0.5, 0.7188, 1.0, 0.6875, 1.0, 0.6875, 0.5, 0.6875, 0.5, 0.6875, 1.0, 0.6562, 1.0, 0.6562, 0.5, 0.6562, 0.5, 0.6562, 1.0, 0.625, 1.0, 0.625, 0.5, 0.625, 0.5, 0.625, 1.0, 0.5938, 1.0, 0.5938, 0.5, 0.5938, 0.5, 0.5938, 1.0, 0.5625, 1.0, 0.5625, 0.5, 0.5625, 0.5, 0.5625, 1.0, 0.5312, 1.0, 0.5312, 0.5, 0.5312, 0.5, 0.5312, 1.0, 0.5, 1.0, 0.5, 0.5, 0.5, 0.5, 0.5, 1.0, 0.4688, 1.0, 0.4688, 0.5, 0.4688, 0.5, 0.4688, 1.0, 0.4375, 1.0, 0.4375, 0.5, 0.4375, 0.5, 0.4375, 1.0, 0.4062, 1.0, 0.4062, 0.5, 0.4062, 0.5, 0.4062, 1.0, 0.375, 1.0, 0.375, 0.5, 0.375, 0.5, 0.375, 1.0, 0.3438, 1.0, 0.3438, 0.5, 0.3438, 0.5, 0.3438, 1.0, 0.3125, 1.0, 0.3125, 0.5, 0.3125, 0.5, 0.3125, 1.0, 0.2812, 1.0, 0.2812, 0.5, 0.2812, 0.5, 0.2812, 1.0, 0.25, 1.0, 0.25, 0.5, 0.25, 0.5, 0.25, 1.0, 0.2188, 1.0, 0.2188, 0.5, 0.2188, 0.5, 0.2188, 1.0, 0.1875, 1.0, 0.1875, 0.5, 0.1875, 0.5, 0.1875, 1.0, 0.1562, 1.0, 0.1562, 0.5, 0.1562, 0.5, 0.1562, 1.0, 0.125, 1.0, 0.125, 0.5, 0.125, 0.5, 0.125, 1.0, 0.09375, 1.0, 0.09375, 0.5, 0.09375, 0.5, 0.09375, 1.0, 0.0625, 1.0, 0.0625, 0.5, 0.2968, 0.4854, 0.25, 0.49, 0.2032, 0.4854, 0.1582, 0.4717, 0.1167, 0.4496, 0.08029, 0.4197, 0.05045, 0.3833, 0.02827, 0.3418, 0.01461, 0.2968, 0.01, 0.25, 0.01461, 0.2032, 0.02827, 0.1582, 0.05045, 0.1167, 0.08029, 0.08029, 0.1167, 0.05045, 0.1582, 0.02827, 0.2032, 0.01461, 0.25, 0.01, 0.2968, 0.01461, 0.3418, 0.02827, 0.3833, 0.05045, 0.4197, 0.08029, 0.4496, 0.1167, 0.4717, 0.1582, 0.4854, 0.2032, 0.49, 0.25, 0.4854, 0.2968, 0.4717, 0.3418, 0.4496, 0.3833, 0.4197, 0.4197, 0.3833, 0.4496, 0.3418, 0.4717, 0.0625, 0.5, 0.0625, 1.0, 0.03125, 1.0, 0.03125, 0.5, 0.03125, 0.5, 0.03125, 1.0, 0.0, 1.0, 0.0, 0.5, 0.75, 0.49, 0.7968, 0.4854, 0.8418, 0.4717, 0.8833, 0.4496, 0.9197, 0.4197, 0.9496, 0.3833, 0.9717, 0.3418, 0.9854, 0.2968, 0.99, 0.25, 0.9854, 0.2032, 0.9717, 0.1582, 0.9496, 0.1167, 0.9197, 0.08029, 0.8833, 0.05045, 0.8418, 0.02827, 0.7968, 0.01461, 0.75, 0.01, 0.7032, 0.01461, 0.6582, 0.02827, 0.6167, 0.05045, 0.5803, 0.08029, 0.5504, 0.1167, 0.5283, 0.1582, 0.5146, 0.2032, 0.51, 0.25, 0.5146, 0.2968, 0.5283, 0.3418, 0.5504, 0.3833, 0.5803, 0.4197, 0.6167, 0.4496, 0.6582, 0.4717, 0.7032, 0.4854, 1.0, 0.5, 1.0, 1.0, 0.9688, 1.0, 0.9688, 0.5, 0.9688, 0.5, 0.9688, 1.0, 0.9375, 1.0, 0.9375, 0.5, 0.9375, 0.5, 0.9375, 1.0, 0.9062, 1.0, 0.9062, 0.5, 0.9062, 0.5, 0.9062, 1.0, 0.875, 1.0, 0.875, 0.5, 0.875, 0.5, 0.875, 1.0, 0.8438, 1.0, 0.8438, 0.5, 0.8438, 0.5, 0.8438, 1.0, 0.8125, 1.0, 0.8125, 0.5, 0.8125, 0.5, 0.8125, 1.0, 0.7812, 1.0, 0.7812, 0.5, 0.7812, 0.5, 0.7812, 1.0, 0.75, 1.0, 0.75, 0.5, 0.75, 0.5, 0.75, 1.0, 0.7188, 1.0, 0.7188, 0.5, 0.7188, 0.5, 0.7188, 1.0, 0.6875, 1.0, 0.6875, 0.5, 0.6875, 0.5, 0.6875, 1.0, 0.6562, 1.0, 0.6562, 0.5, 0.6562, 0.5, 0.6562, 1.0, 0.625, 1.0, 0.625, 0.5, 0.625, 0.5, 0.625, 1.0, 0.5938, 1.0, 0.5938, 0.5, 0.5938, 0.5, 0.5938, 1.0, 0.5625, 1.0, 0.5625, 0.5, 0.5625, 0.5, 0.5625, 1.0, 0.5312, 1.0, 0.5312, 0.5, 0.5312, 0.5, 0.5312, 1.0, 0.5, 1.0, 0.5, 0.5, 0.5, 0.5, 0.5, 1.0, 0.4688, 1.0, 0.4688, 0.5, 0.4688, 0.5, 0.4688, 1.0, 0.4375, 1.0, 0.4375, 0.5, 0.4375, 0.5, 0.4375, 1.0, 0.4062, 1.0, 0.4062, 0.5, 0.4062, 0.5, 0.4062, 1.0, 0.375, 1.0, 0.375, 0.5, 0.375, 0.5, 0.375, 1.0, 0.3438, 1.0, 0.3438, 0.5, 0.3438, 0.5, 0.3438, 1.0, 0.3125, 1.0, 0.3125, 0.5, 0.3125, 0.5, 0.3125, 1.0, 0.2812, 1.0, 0.2812, 0.5, 0.2812, 0.5, 0.2812, 1.0, 0.25, 1.0, 0.25, 0.5, 0.25, 0.5, 0.25, 1.0, 0.2188, 1.0, 0.2188, 0.5, 0.2188, 0.5, 0.2188, 1.0, 0.1875, 1.0, 0.1875, 0.5, 0.1875, 0.5, 0.1875, 1.0, 0.1562, 1.0, 0.1562, 0.5, 0.1562, 0.5, 0.1562, 1.0, 0.125, 1.0, 0.125, 0.5, 0.125, 0.5, 0.125, 1.0, 0.09375, 1.0, 0.09375, 0.5, 0.09375, 0.5, 0.09375, 1.0, 0.0625, 1.0, 0.0625, 0.5, 0.2968, 0.4854, 0.25, 0.49, 0.2032, 0.4854, 0.1582, 0.4717, 0.1167, 0.4496, 0.08029, 0.4197, 0.05045, 0.3833, 0.02827, 0.3418, 0.01461, 0.2968, 0.01, 0.25, 0.01461, 0.2032, 0.02827, 0.1582, 0.05045, 0.1167, 0.08029, 0.08029, 0.1167, 0.05045, 0.1582, 0.02827, 0.2032, 0.01461, 0.25, 0.01, 0.2968, 0.01461, 0.3418, 0.02827, 0.3833, 0.05045, 0.4197, 0.08029, 0.4496, 0.1167, 0.4717, 0.1582, 0.4854, 0.2032, 0.49, 0.25, 0.4854, 0.2968, 0.4717, 0.3418, 0.4496, 0.3833, 0.4197, 0.4197, 0.3833, 0.4496, 0.3418, 0.4717, 0.0625, 0.5, 0.0625, 1.0, 0.03125, 1.0, 0.03125, 0.5, 0.03125, 0.5, 0.03125, 1.0, 0.0, 1.0, 0.0, 0.5, 0.75, 0.49, 0.7968, 0.4854, 0.8418, 0.4717, 0.8833, 0.4496, 0.9197, 0.4197, 0.9496, 0.3833, 0.9717, 0.3418, 0.9854, 0.2968, 0.99, 0.25, 0.9854, 0.2032, 0.9717, 0.1582, 0.9496, 0.1167, 0.9197, 0.08029, 0.8833, 0.05045, 0.8418, 0.02827, 0.7968, 0.01461, 0.75, 0.01, 0.7032, 0.01461, 0.6582, 0.02827, 0.6167, 0.05045, 0.5803, 0.08029, 0.5504, 0.1167, 0.5283, 0.1582, 0.5146, 0.2032, 0.51, 0.25, 0.5146, 0.2968, 0.5283, 0.3418, 0.5504, 0.3833, 0.5803, 0.4197, 0.6167, 0.4496, 0.6582, 0.4717, 0.7032, 0.4854, 1.0, 0.5, 1.0, 1.0, 0.9688, 1.0, 0.9688, 0.5, 0.9688, 0.5, 0.9688, 1.0, 0.9375, 1.0, 0.9375, 0.5, 0.9375, 0.5, 0.9375, 1.0, 0.9062, 1.0, 0.9062, 0.5, 0.9062, 0.5, 0.9062, 1.0, 0.875, 1.0, 0.875, 0.5, 0.875, 0.5, 0.875, 1.0, 0.8438, 1.0, 0.8438, 0.5, 0.8438, 0.5, 0.8438, 1.0, 0.8125, 1.0, 0.8125, 0.5, 0.8125, 0.5, 0.8125, 1.0, 0.7812, 1.0, 0.7812, 0.5, 0.7812, 0.5, 0.7812, 1.0, 0.75, 1.0, 0.75, 0.5, 0.75, 0.5, 0.75, 1.0, 0.7188, 1.0, 0.7188, 0.5, 0.7188, 0.5, 0.7188, 1.0, 0.6875, 1.0, 0.6875, 0.5, 0.6875, 0.5, 0.6875, 1.0, 0.6562, 1.0, 0.6562, 0.5, 0.6562, 0.5, 0.6562, 1.0, 0.625, 1.0, 0.625, 0.5, 0.625, 0.5, 0.625, 1.0, 0.5938, 1.0, 0.5938, 0.5, 0.5938, 0.5, 0.5938, 1.0, 0.5625, 1.0, 0.5625, 0.5, 0.5625, 0.5, 0.5625, 1.0, 0.5312, 1.0, 0.5312, 0.5, 0.5312, 0.5, 0.5312, 1.0, 0.5, 1.0, 0.5, 0.5, 0.5, 0.5, 0.5, 1.0, 0.4688, 1.0, 0.4688, 0.5, 0.4688, 0.5, 0.4688, 1.0, 0.4375, 1.0, 0.4375, 0.5, 0.4375, 0.5, 0.4375, 1.0, 0.4062, 1.0, 0.4062, 0.5, 0.4062, 0.5, 0.4062, 1.0, 0.375, 1.0, 0.375, 0.5, 0.375, 0.5, 0.375, 1.0, 0.3438, 1.0, 0.3438, 0.5, 0.3438, 0.5, 0.3438, 1.0, 0.3125, 1.0, 0.3125, 0.5, 0.3125, 0.5, 0.3125, 1.0, 0.2812, 1.0, 0.2812, 0.5, 0.2812, 0.5, 0.2812, 1.0, 0.25, 1.0, 0.25, 0.5, 0.25, 0.5, 0.25, 1.0, 0.2188, 1.0, 0.2188, 0.5, 0.2188, 0.5, 0.2188, 1.0, 0.1875, 1.0, 0.1875, 0.5, 0.1875, 0.5, 0.1875, 1.0, 0.1562, 1.0, 0.1562, 0.5, 0.1562, 0.5, 0.1562, 1.0, 0.125, 1.0, 0.125, 0.5, 0.125, 0.5, 0.125, 1.0, 0.09375, 1.0, 0.09375, 0.5, 0.09375, 0.5, 0.09375, 1.0, 0.0625, 1.0, 0.0625, 0.5, 0.2968, 0.4854, 0.25, 0.49, 0.2032, 0.4854, 0.1582, 0.4717, 0.1167, 0.4496, 0.08029, 0.4197, 0.05045, 0.3833, 0.02827, 0.3418, 0.01461, 0.2968, 0.01, 0.25, 0.01461, 0.2032, 0.02827, 0.1582, 0.05045, 0.1167, 0.08029, 0.08029, 0.1167, 0.05045, 0.1582, 0.02827, 0.2032, 0.01461, 0.25, 0.01, 0.2968, 0.01461, 0.3418, 0.02827, 0.3833, 0.05045, 0.4197, 0.08029, 0.4496, 0.1167, 0.4717, 0.1582, 0.4854, 0.2032, 0.49, 0.25, 0.4854, 0.2968, 0.4717, 0.3418, 0.4496, 0.3833, 0.4197, 0.4197, 0.3833, 0.4496, 0.3418, 0.4717, 0.0625, 0.5, 0.0625, 1.0, 0.03125, 1.0, 0.03125, 0.5, 0.03125, 0.5, 0.03125, 1.0, 0.0, 1.0, 0.0, 0.5, 0.75, 0.49, 0.7968, 0.4854, 0.8418, 0.4717, 0.8833, 0.4496, 0.9197, 0.4197, 0.9496, 0.3833, 0.9717, 0.3418, 0.9854, 0.2968, 0.99, 0.25, 0.9854, 0.2032, 0.9717, 0.1582, 0.9496, 0.1167, 0.9197, 0.08029, 0.8833, 0.05045, 0.8418, 0.02827, 0.7968, 0.01461, 0.75, 0.01, 0.7032, 0.01461, 0.6582, 0.02827, 0.6167, 0.05045, 0.5803, 0.08029, 0.5504, 0.1167, 0.5283, 0.1582, 0.5146, 0.2032, 0.51, 0.25, 0.5146, 0.2968, 0.5283, 0.3418, 0.5504, 0.3833, 0.5803, 0.4197, 0.6167, 0.4496, 0.6582, 0.4717, 0.7032, 0.4854, 1.0, 0.5, 1.0, 1.0, 0.9688, 1.0, 0.9688, 0.5, 0.9688, 0.5, 0.9688, 1.0, 0.9375, 1.0, 0.9375, 0.5, 0.9375, 0.5, 0.9375, 1.0, 0.9062, 1.0, 0.9062, 0.5, 0.9062, 0.5, 0.9062, 1.0, 0.875, 1.0, 0.875, 0.5, 0.875, 0.5, 0.875, 1.0, 0.8438, 1.0, 0.8438, 0.5, 0.8438, 0.5, 0.8438, 1.0, 0.8125, 1.0, 0.8125, 0.5, 0.8125, 0.5, 0.8125, 1.0, 0.7812, 1.0, 0.7812, 0.5, 0.7812, 0.5, 0.7812, 1.0, 0.75, 1.0, 0.75, 0.5, 0.75, 0.5, 0.75, 1.0, 0.7188, 1.0, 0.7188, 0.5, 0.7188, 0.5, 0.7188, 1.0, 0.6875, 1.0, 0.6875, 0.5, 0.6875, 0.5, 0.6875, 1.0, 0.6562, 1.0, 0.6562, 0.5, 0.6562, 0.5, 0.6562, 1.0, 0.625, 1.0, 0.625, 0.5, 0.625, 0.5, 0.625, 1.0, 0.5938, 1.0, 0.5938, 0.5, 0.5938, 0.5, 0.5938, 1.0, 0.5625, 1.0, 0.5625, 0.5, 0.5625, 0.5, 0.5625, 1.0, 0.5312, 1.0, 0.5312, 0.5, 0.5312, 0.5, 0.5312, 1.0, 0.5, 1.0, 0.5, 0.5, 0.5, 0.5, 0.5, 1.0, 0.4688, 1.0, 0.4688, 0.5, 0.4688, 0.5, 0.4688, 1.0, 0.4375, 1.0, 0.4375, 0.5, 0.4375, 0.5, 0.4375, 1.0, 0.4062, 1.0, 0.4062, 0.5, 0.4062, 0.5, 0.4062, 1.0, 0.375, 1.0, 0.375, 0.5, 0.375, 0.5, 0.375, 1.0, 0.3438, 1.0, 0.3438, 0.5, 0.3438, 0.5, 0.3438, 1.0, 0.3125, 1.0, 0.3125, 0.5, 0.3125, 0.5, 0.3125, 1.0, 0.2812, 1.0, 0.2812, 0.5, 0.2812, 0.5, 0.2812, 1.0, 0.25, 1.0, 0.25, 0.5, 0.25, 0.5, 0.25, 1.0, 0.2188, 1.0, 0.2188, 0.5, 0.2188, 0.5, 0.2188, 1.0, 0.1875, 1.0, 0.1875, 0.5, 0.1875, 0.5, 0.1875, 1.0, 0.1562, 1.0, 0.1562, 0.5, 0.1562, 0.5, 0.1562, 1.0, 0.125, 1.0, 0.125, 0.5, 0.125, 0.5, 0.125, 1.0, 0.09375, 1.0, 0.09375, 0.5, 0.09375, 0.5, 0.09375, 1.0, 0.0625, 1.0, 0.0625, 0.5, 0.2968, 0.4854, 0.25, 0.49, 0.2032, 0.4854, 0.1582, 0.4717, 0.1167, 0.4496, 0.08029, 0.4197, 0.05045, 0.3833, 0.02827, 0.3418, 0.01461, 0.2968, 0.01, 0.25, 0.01461, 0.2032, 0.02827, 0.1582, 0.05045, 0.1167, 0.08029, 0.08029, 0.1167, 0.05045, 0.1582, 0.02827, 0.2032, 0.01461, 0.25, 0.01, 0.2968, 0.01461, 0.3418, 0.02827, 0.3833, 0.05045, 0.4197, 0.08029, 0.4496, 0.1167, 0.4717, 0.1582, 0.4854, 0.2032, 0.49, 0.25, 0.4854, 0.2968, 0.4717, 0.3418, 0.4496, 0.3833, 0.4197, 0.4197, 0.3833, 0.4496, 0.3418, 0.4717, 0.0625, 0.5, 0.0625, 1.0, 0.03125, 1.0, 0.03125, 0.5, 0.03125, 0.5, 0.03125, 1.0, 0.0, 1.0, 0.0, 0.5, 0.75, 0.49, 0.7968, 0.4854, 0.8418, 0.4717, 0.8833, 0.4496, 0.9197, 0.4197, 0.9496, 0.3833, 0.9717, 0.3418, 0.9854, 0.2968, 0.99, 0.25, 0.9854, 0.2032, 0.9717, 0.1582, 0.9496, 0.1167, 0.9197, 0.08029, 0.8833, 0.05045, 0.8418, 0.02827, 0.7968, 0.01461, 0.75, 0.01, 0.7032, 0.01461, 0.6582, 0.02827, 0.6167, 0.05045, 0.5803, 0.08029, 0.5504, 0.1167, 0.5283, 0.1582, 0.5146, 0.2032, 0.51, 0.25, 0.5146, 0.2968, 0.5283, 0.3418, 0.5504, 0.3833, 0.5803, 0.4197, 0.6167, 0.4496, 0.6582, 0.4717, 0.7032, 0.4854, 0.375, 0.0, 0.625, 0.0, 0.625, 0.25, 0.375, 0.25, 0.375, 0.25, 0.625, 0.25, 0.625, 0.5, 0.375, 0.5, 0.375, 0.5, 0.625, 0.5, 0.625, 0.75, 0.375, 0.75, 0.375, 0.75, 0.625, 0.75, 0.625, 1.0, 0.375, 1.0, 0.125, 0.5, 0.375, 0.5, 0.375, 0.75, 0.125, 0.75, 0.625, 0.5, 0.875, 0.5, 0.875, 0.75, 0.625, 0.75, 0.625, 0.5, 0.875, 0.5, 0.875, 0.75, 0.625, 0.75, 0.125, 0.5, 0.375, 0.5, 0.375, 0.75, 0.125, 0.75, 0.375, 0.75, 0.625, 0.75, 0.625, 1.0, 0.375, 1.0, 0.375, 0.5, 0.625, 0.5, 0.625, 0.75, 0.375, 0.75, 0.375, 0.25, 0.625, 0.25, 0.625, 0.5, 0.375, 0.5, 0.375, 0.0, 0.625, 0.0, 0.625, 0.25, 0.375, 0.25, 0.375, 0.0, 0.625, 0.0, 0.625, 0.25, 0.375, 0.25, 0.375, 0.25, 0.625, 0.25, 0.625, 0.5, 0.375, 0.5, 0.375, 0.5, 0.625, 0.5, 0.625, 0.75, 0.375, 0.75, 0.375, 0.75, 0.625, 0.75, 0.625, 1.0, 0.375, 1.0, 0.125, 0.5, 0.375, 0.5, 0.375, 0.75, 0.125, 0.75, 0.625, 0.5, 0.875, 0.5, 0.875, 0.75, 0.625, 0.75, 0.375, 0.0, 0.625, 0.0, 0.625, 0.25, 0.375, 0.25, 0.375, 0.25, 0.625, 0.25, 0.625, 0.5, 0.375, 0.5, 0.375, 0.5, 0.625, 0.5, 0.625, 0.75, 0.375, 0.75, 0.375, 0.75, 0.625, 0.75, 0.625, 1.0, 0.375, 1.0, 0.125, 0.5, 0.375, 0.5, 0.375, 0.75, 0.125, 0.75, 0.625, 0.5, 0.875, 0.5, 0.875, 0.75, 0.625, 0.75, 0.6131, 0.9857, 0.625, 0.9857, 0.625, 1.0, 0.6131, 1.0, 0.6131, 0.9756, 0.625, 0.9756, 0.625, 0.9857, 0.6131, 0.9857, 0.6131, 0.75, 0.625, 0.75, 0.625, 0.7631, 0.6131, 0.7631, 0.6053, 0.75, 0.6131, 0.75, 0.6131, 0.7631, 0.6053, 0.7631, 0.6053, 0.9857, 0.6131, 0.9857, 0.6131, 1.0, 0.6053, 1.0, 0.375, 0.9857, 0.3887, 0.9857, 0.3887, 1.0, 0.375, 1.0, 0.375, 0.9756, 0.3887, 0.9756, 0.3887, 0.9857, 0.375, 0.9857, 0.375, 0.75, 0.3887, 0.75, 0.3887, 0.7631, 0.375, 0.7631, 0.375, 0.8868, 0.3887, 0.8868, 0.3887, 0.9756, 0.375, 0.9756, 0.6131, 0.8868, 0.625, 0.8868, 0.625, 0.9756, 0.6131, 0.9756, 0.6131, 0.7631, 0.625, 0.7631, 0.625, 0.7738, 0.6131, 0.7738, 0.375, 0.7631, 0.3887, 0.7631, 0.3887, 0.7738, 0.375, 0.7738, 0.397, 0.9857, 0.6053, 0.9857, 0.6053, 1.0, 0.397, 1.0, 0.397, 0.75, 0.6053, 0.75, 0.6053, 0.7631, 0.397, 0.7631, 0.3887, 0.75, 0.397, 0.75, 0.397, 0.7631, 0.3887, 0.7631, 0.3887, 0.9857, 0.397, 0.9857, 0.397, 1.0, 0.3887, 1.0, 0.6131, 0.8778, 0.625, 0.8778, 0.625, 0.8868, 0.6131, 0.8868, 0.375, 0.8778, 0.3887, 0.8778, 0.3887, 0.8868, 0.375, 0.8868, 0.375, 0.7738, 0.3887, 0.7738, 0.3887, 0.8688, 0.375, 0.8688, 0.6131, 0.7738, 0.625, 0.7738, 0.625, 0.8688, 0.6131, 0.8688, 0.375, 0.8688, 0.3887, 0.8688, 0.3887, 0.8778, 0.375, 0.8778, 0.6131, 0.8688, 0.625, 0.8688, 0.625, 0.8778, 0.6131, 0.8778, 0.6053, 0.75, 0.6131, 0.75, 0.6131, 0.75, 0.6053, 0.75, 0.6053, 0.7631, 0.397, 0.7631, 0.397, 0.7631, 0.6053, 0.7631, 0.6381, 0.75, 0.6488, 0.75, 0.6488, 0.75, 0.6381, 0.75, 0.125, 0.75, 0.1393, 0.75, 0.1393, 0.75, 0.125, 0.75, 0.7438, 0.75, 0.7528, 0.75, 0.7528, 0.75, 0.7438, 0.75, 0.6131, 0.7738, 0.6131, 0.7631, 0.6131, 0.7631, 0.6131, 0.7738, 0.6131, 0.0, 0.6053, 0.0, 0.6053, 0.0, 0.6131, 0.0, 0.6131, 0.8778, 0.6131, 0.8688, 0.6131, 0.8688, 0.6131, 0.8778, 0.3887, 0.7631, 0.3887, 0.7738, 0.3887, 0.7738, 0.3887, 0.7631, 0.625, 0.0, 0.6131, 0.0, 0.6131, 0.0, 0.625, 0.0, 0.2472, 0.75, 0.2562, 0.75, 0.2562, 0.75, 0.2472, 0.75, 0.6053, 0.9857, 0.6131, 0.9857, 0.6131, 0.9857, 0.6053, 0.9857, 0.6131, 0.75, 0.625, 0.75, 0.625, 0.75, 0.6131, 0.75, 0.3887, 0.8688, 0.3887, 0.8778, 0.3887, 0.8778, 0.3887, 0.8688, 0.3887, 0.9756, 0.3887, 0.9857, 0.3887, 0.9857, 0.3887, 0.9756, 0.375, 0.75, 0.3887, 0.75, 0.3887, 0.75, 0.375, 0.75, 0.6131, 0.7631, 0.6053, 0.7631, 0.6053, 0.7631, 0.6131, 0.7631, 0.3887, 0.75, 0.397, 0.75, 0.397, 0.75, 0.3887, 0.75, 0.8607, 0.75, 0.875, 0.75, 0.875, 0.75, 0.8607, 0.75, 0.2382, 0.75, 0.2472, 0.75, 0.2472, 0.75, 0.2382, 0.75, 0.397, 0.0, 0.3887, 0.0, 0.3887, 0.0, 0.397, 0.0, 0.3512, 0.75, 0.3619, 0.75, 0.3619, 0.75, 0.3512, 0.75])
me_cube.materials.append(mat_material)
me_cube.materials.append(mat_glass)
me_cube.use_remesh_preserve_volume = False
me_cube.use_remesh_preserve_attributes = False
me_cube.use_mirror_vertex_groups = False
me_cube.update()

# ---- objects
ob_cube = bpy.data.objects.new('Cube', me_cube)
ob_light = bpy.data.objects.new('Light', light_light)
ob_camera = bpy.data.objects.new('Camera', cam_camera)

# ---- transforms, parenting, visibility, modifiers, constraints
ob_cube.location = (0.3353, 0.4187, 1.483)
ob_cube.scale = (1.0, 0.1234, 1.0)
ob_cube.lock_rotations_4d = False
ob_cube.empty_display_type = 'ARROWS'
ob_cube.lineart.crease_threshold = 0.0
ob_light.location = (4.076, 1.005, 5.904)
ob_light.rotation_euler = (0.6503, 0.05522, 1.866)
ob_light.lock_rotations_4d = False
ob_light.empty_display_type = 'ARROWS'
ob_light.color = (0.0, 0.0, 0.0, 0.0)
ob_light.lineart.crease_threshold = 0.0
ob_camera.location = (7.359, -6.926, 4.958)
ob_camera.rotation_euler = (1.109, 0.0, 0.8149)
ob_camera.lock_rotations_4d = False
ob_camera.empty_display_type = 'ARROWS'
ob_camera.color = (0.0, 0.0, 0.0, 0.0)
ob_camera.display_type = 'WIRE'
ob_camera.lineart.crease_threshold = 0.0

# ---- collection membership
col_collection.objects.link(ob_cube)
col_collection.objects.link(ob_light)
col_collection.objects.link(ob_camera)

# ---- scene / render settings (as saved in the file)
scene.camera = ob_camera
scene.frame_start = 1; scene.frame_end = 250; scene.frame_set(1)
scene.render.engine = 'BLENDER_EEVEE_NEXT'
scene.cycles.use_denoising = False
scene.cycles.samples = 128
scene.cycles.sampling_pattern = 'TABULATED_SOBOL'
scene.cycles.use_adaptive_sampling = False
scene.cycles.use_light_tree = False
scene.view_settings.view_transform = 'Filmic'
bpy.context.view_layer.update()
